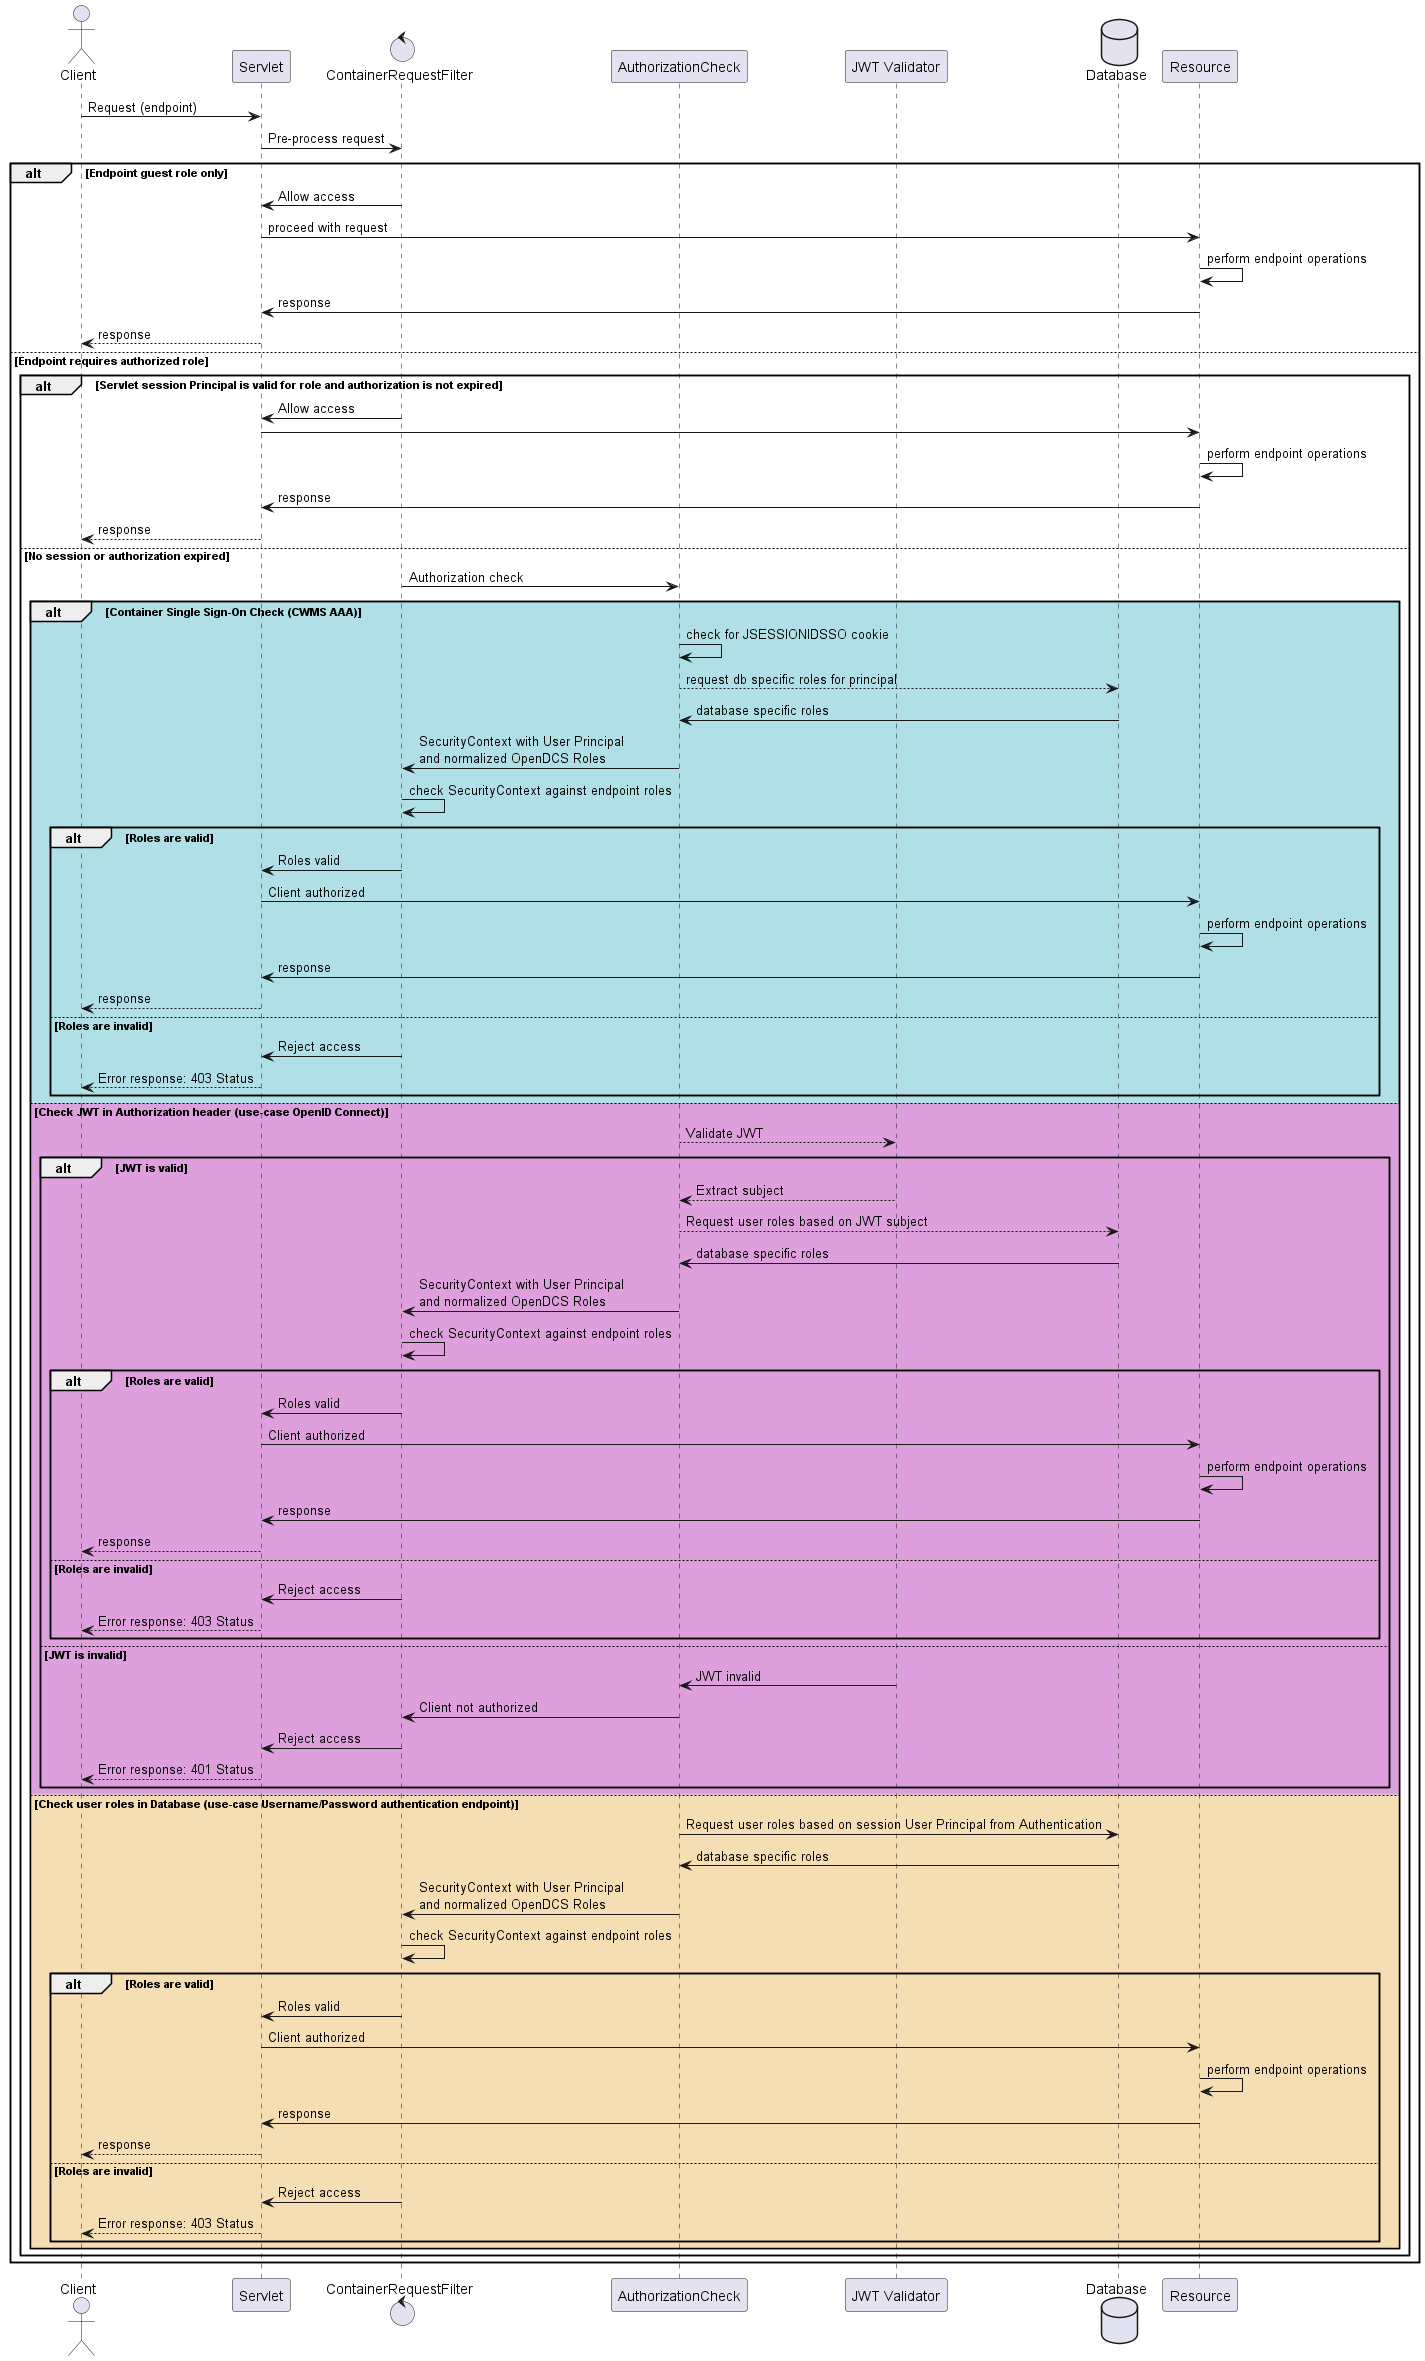

The diagram above was rendered by PlantUML. Its source (embedded in the PNG):
@startuml
actor Client
participant "Servlet" as Servlet
control "ContainerRequestFilter" as Filter
participant "AuthorizationCheck" as AuthCheck
participant "JWT Validator" as JWT
database "Database" as Database
participant "Resource" as Resource

Client -> Servlet: Request (endpoint)
Servlet -> Filter: Pre-process request

alt Endpoint guest role only
    Filter -> Servlet: Allow access
    Servlet -> Resource: proceed with request
    Resource -> Resource: perform endpoint operations
    Resource -> Servlet: response
    Servlet --> Client: response
else Endpoint requires authorized role
    alt Servlet session Principal is valid for role and authorization is not expired
        Filter -> Servlet: Allow access
        Servlet -> Resource
        Resource -> Resource: perform endpoint operations
        Resource -> Servlet: response
        Servlet --> Client: response

    else No session or authorization expired
        Filter -> AuthCheck: Authorization check
        alt #PowderBlue Container Single Sign-On Check (CWMS AAA)
            AuthCheck -> AuthCheck: check for JSESSIONIDSSO cookie
            AuthCheck --> Database: request db specific roles for principal
            Database -> AuthCheck: database specific roles
            AuthCheck -> Filter: SecurityContext with User Principal\nand normalized OpenDCS Roles
            Filter -> Filter: check SecurityContext against endpoint roles
            alt Roles are valid
                Filter -> Servlet: Roles valid
                Servlet -> Resource: Client authorized
                Resource -> Resource: perform endpoint operations
                Resource -> Servlet: response
                Servlet --> Client: response
            else Roles are invalid
                Filter -> Servlet: Reject access
                Servlet --> Client: Error response: 403 Status
            end
        else #Plum Check JWT in Authorization header (use-case OpenID Connect)
            AuthCheck --> JWT: Validate JWT
            alt JWT is valid
                JWT --> AuthCheck: Extract subject
                AuthCheck --> Database: Request user roles based on JWT subject
                Database -> AuthCheck: database specific roles
                AuthCheck -> Filter: SecurityContext with User Principal\nand normalized OpenDCS Roles
                Filter -> Filter: check SecurityContext against endpoint roles
                alt Roles are valid
                    Filter -> Servlet: Roles valid
                    Servlet -> Resource: Client authorized
                    Resource -> Resource: perform endpoint operations
                    Resource -> Servlet: response
                    Servlet --> Client: response
                else Roles are invalid
                    Filter -> Servlet: Reject access
                    Servlet --> Client: Error response: 403 Status
                end
            else JWT is invalid
                JWT -> AuthCheck: JWT invalid
                AuthCheck -> Filter: Client not authorized
                Filter -> Servlet: Reject access
                Servlet --> Client: Error response: 401 Status
            end
        else #Wheat Check user roles in Database (use-case Username/Password authentication endpoint)
            AuthCheck -> Database: Request user roles based on session User Principal from Authentication
            Database -> AuthCheck: database specific roles
            AuthCheck -> Filter: SecurityContext with User Principal\nand normalized OpenDCS Roles
            Filter -> Filter: check SecurityContext against endpoint roles
            alt Roles are valid
                Filter -> Servlet: Roles valid
                Servlet -> Resource: Client authorized
                Resource -> Resource: perform endpoint operations
                Resource -> Servlet: response
                Servlet --> Client: response
            else Roles are invalid
                Filter -> Servlet: Reject access
                Servlet --> Client: Error response: 403 Status
            end
        end
    end
end

@enduml